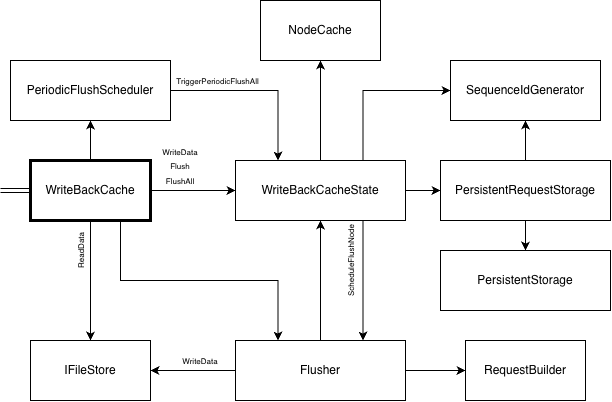

The diagram above was exported from draw.io. Its source (the exported page's mxGraphModel, read from the mxfile embedded in the PNG):
<mxGraphModel dx="1797" dy="550" grid="1" gridSize="10" guides="1" tooltips="1" connect="1" arrows="1" fold="1" page="1" pageScale="1" pageWidth="827" pageHeight="1169" math="0" shadow="0">
  <root>
    <mxCell id="0" />
    <mxCell id="1" parent="0" />
    <mxCell id="bR6ZwrJ1HnklJYJ5zXua-14" edge="1" parent="1" source="bR6ZwrJ1HnklJYJ5zXua-1" style="edgeStyle=orthogonalEdgeStyle;rounded=0;orthogonalLoop=1;jettySize=auto;html=1;" target="bR6ZwrJ1HnklJYJ5zXua-3" value="">
      <mxGeometry relative="1" as="geometry" />
    </mxCell>
    <mxCell id="bR6ZwrJ1HnklJYJ5zXua-26" edge="1" parent="1" source="bR6ZwrJ1HnklJYJ5zXua-1" style="edgeStyle=orthogonalEdgeStyle;rounded=0;orthogonalLoop=1;jettySize=auto;html=1;entryX=0;entryY=0.5;entryDx=0;entryDy=0;exitX=0.75;exitY=0;exitDx=0;exitDy=0;" target="bR6ZwrJ1HnklJYJ5zXua-8" value="">
      <mxGeometry relative="1" as="geometry">
        <mxPoint x="205" y="90" as="targetPoint" />
      </mxGeometry>
    </mxCell>
    <mxCell id="bR6ZwrJ1HnklJYJ5zXua-39" edge="1" parent="1" source="bR6ZwrJ1HnklJYJ5zXua-1" style="edgeStyle=orthogonalEdgeStyle;rounded=0;orthogonalLoop=1;jettySize=auto;html=1;" target="bR6ZwrJ1HnklJYJ5zXua-38" value="">
      <mxGeometry relative="1" as="geometry" />
    </mxCell>
    <mxCell id="bR6ZwrJ1HnklJYJ5zXua-1" parent="1" style="rounded=0;whiteSpace=wrap;html=1;" value="WriteBackCacheState" vertex="1">
      <mxGeometry height="60" width="170" x="145" y="200" as="geometry" />
    </mxCell>
    <mxCell id="bR6ZwrJ1HnklJYJ5zXua-2" parent="1" style="rounded=0;whiteSpace=wrap;html=1;" value="PersistentStorage" vertex="1">
      <mxGeometry height="60" width="170" x="350" y="290" as="geometry" />
    </mxCell>
    <mxCell id="bR6ZwrJ1HnklJYJ5zXua-15" edge="1" parent="1" source="bR6ZwrJ1HnklJYJ5zXua-3" style="edgeStyle=orthogonalEdgeStyle;rounded=0;orthogonalLoop=1;jettySize=auto;html=1;" target="bR6ZwrJ1HnklJYJ5zXua-2" value="">
      <mxGeometry relative="1" as="geometry" />
    </mxCell>
    <mxCell id="bR6ZwrJ1HnklJYJ5zXua-19" edge="1" parent="1" source="bR6ZwrJ1HnklJYJ5zXua-3" style="edgeStyle=orthogonalEdgeStyle;rounded=0;orthogonalLoop=1;jettySize=auto;html=1;" target="bR6ZwrJ1HnklJYJ5zXua-8" value="">
      <mxGeometry relative="1" as="geometry">
        <mxPoint x="455" y="140" as="targetPoint" />
      </mxGeometry>
    </mxCell>
    <mxCell id="bR6ZwrJ1HnklJYJ5zXua-3" parent="1" style="rounded=0;whiteSpace=wrap;html=1;" value="PersistentRequestStorage" vertex="1">
      <mxGeometry height="60" width="170" x="350" y="200" as="geometry" />
    </mxCell>
    <mxCell id="bR6ZwrJ1HnklJYJ5zXua-10" edge="1" parent="1" source="bR6ZwrJ1HnklJYJ5zXua-4" style="edgeStyle=orthogonalEdgeStyle;rounded=0;orthogonalLoop=1;jettySize=auto;html=1;" target="bR6ZwrJ1HnklJYJ5zXua-1" value="">
      <mxGeometry relative="1" as="geometry">
        <mxPoint x="274" y="340" as="targetPoint" />
      </mxGeometry>
    </mxCell>
    <mxCell id="bR6ZwrJ1HnklJYJ5zXua-12" edge="1" parent="1" source="bR6ZwrJ1HnklJYJ5zXua-4" style="edgeStyle=orthogonalEdgeStyle;rounded=0;orthogonalLoop=1;jettySize=auto;html=1;" target="bR6ZwrJ1HnklJYJ5zXua-5" value="">
      <mxGeometry relative="1" as="geometry">
        <mxPoint x="614" y="330" as="targetPoint" />
      </mxGeometry>
    </mxCell>
    <mxCell id="bR6ZwrJ1HnklJYJ5zXua-13" edge="1" parent="1" source="bR6ZwrJ1HnklJYJ5zXua-4" style="edgeStyle=orthogonalEdgeStyle;rounded=0;orthogonalLoop=1;jettySize=auto;html=1;" target="bR6ZwrJ1HnklJYJ5zXua-6" value="">
      <mxGeometry relative="1" as="geometry" />
    </mxCell>
    <mxCell id="bR6ZwrJ1HnklJYJ5zXua-4" parent="1" style="rounded=0;whiteSpace=wrap;html=1;" value="Flusher" vertex="1">
      <mxGeometry height="60" width="170" x="145" y="380" as="geometry" />
    </mxCell>
    <mxCell id="bR6ZwrJ1HnklJYJ5zXua-5" parent="1" style="rounded=0;whiteSpace=wrap;html=1;" value="RequestBuilder" vertex="1">
      <mxGeometry height="60" width="120" x="375" y="380" as="geometry" />
    </mxCell>
    <mxCell id="bR6ZwrJ1HnklJYJ5zXua-6" parent="1" style="rounded=0;whiteSpace=wrap;html=1;" value="IFileStore" vertex="1">
      <mxGeometry height="60" width="120" x="-60" y="380" as="geometry" />
    </mxCell>
    <mxCell id="bR6ZwrJ1HnklJYJ5zXua-22" edge="1" parent="1" source="bR6ZwrJ1HnklJYJ5zXua-7" style="edgeStyle=orthogonalEdgeStyle;rounded=0;orthogonalLoop=1;jettySize=auto;html=1;entryX=0.25;entryY=0;entryDx=0;entryDy=0;" target="bR6ZwrJ1HnklJYJ5zXua-1" value="">
      <mxGeometry relative="1" as="geometry" />
    </mxCell>
    <mxCell id="bR6ZwrJ1HnklJYJ5zXua-7" parent="1" style="rounded=0;whiteSpace=wrap;html=1;" value="PeriodicFlushScheduler" vertex="1">
      <mxGeometry height="60" width="160" x="-80" y="100" as="geometry" />
    </mxCell>
    <mxCell id="bR6ZwrJ1HnklJYJ5zXua-8" parent="1" style="rounded=0;whiteSpace=wrap;html=1;" value="SequenceIdGenerator" vertex="1">
      <mxGeometry height="60" width="150" x="360" y="100" as="geometry" />
    </mxCell>
    <mxCell id="bR6ZwrJ1HnklJYJ5zXua-21" edge="1" parent="1" source="bR6ZwrJ1HnklJYJ5zXua-20" style="edgeStyle=orthogonalEdgeStyle;rounded=0;orthogonalLoop=1;jettySize=auto;html=1;" target="bR6ZwrJ1HnklJYJ5zXua-1" value="">
      <mxGeometry relative="1" as="geometry" />
    </mxCell>
    <mxCell id="bR6ZwrJ1HnklJYJ5zXua-24" edge="1" parent="1" source="bR6ZwrJ1HnklJYJ5zXua-20" style="edgeStyle=orthogonalEdgeStyle;rounded=0;orthogonalLoop=1;jettySize=auto;html=1;entryX=0.5;entryY=0;entryDx=0;entryDy=0;exitX=0.5;exitY=1;exitDx=0;exitDy=0;" target="bR6ZwrJ1HnklJYJ5zXua-6" value="">
      <mxGeometry relative="1" as="geometry">
        <mxPoint y="90" as="targetPoint" />
      </mxGeometry>
    </mxCell>
    <mxCell id="bR6ZwrJ1HnklJYJ5zXua-28" edge="1" parent="1" source="bR6ZwrJ1HnklJYJ5zXua-20" style="edgeStyle=orthogonalEdgeStyle;rounded=0;orthogonalLoop=1;jettySize=auto;html=1;entryX=0.25;entryY=0;entryDx=0;entryDy=0;exitX=0.75;exitY=1;exitDx=0;exitDy=0;" target="bR6ZwrJ1HnklJYJ5zXua-4" value="">
      <mxGeometry relative="1" as="geometry">
        <mxPoint x="-200" y="230" as="targetPoint" />
      </mxGeometry>
    </mxCell>
    <mxCell id="bR6ZwrJ1HnklJYJ5zXua-29" edge="1" parent="1" source="bR6ZwrJ1HnklJYJ5zXua-20" style="edgeStyle=orthogonalEdgeStyle;rounded=0;orthogonalLoop=1;jettySize=auto;html=1;" target="bR6ZwrJ1HnklJYJ5zXua-7" value="">
      <mxGeometry relative="1" as="geometry" />
    </mxCell>
    <mxCell id="bR6ZwrJ1HnklJYJ5zXua-20" parent="1" style="rounded=0;whiteSpace=wrap;html=1;strokeWidth=3;" value="WriteBackCache" vertex="1">
      <mxGeometry height="60" width="120" x="-60" y="200" as="geometry" />
    </mxCell>
    <mxCell id="bR6ZwrJ1HnklJYJ5zXua-30" parent="1" style="text;html=1;whiteSpace=wrap;strokeColor=none;fillColor=none;align=center;verticalAlign=middle;rounded=0;" value="&lt;font style=&quot;font-size: 8px;&quot;&gt;TriggerPeriodicFlushAll&lt;/font&gt;" vertex="1">
      <mxGeometry height="20" width="85" x="85" y="110" as="geometry" />
    </mxCell>
    <mxCell id="bR6ZwrJ1HnklJYJ5zXua-32" parent="1" style="text;html=1;whiteSpace=wrap;strokeColor=none;fillColor=none;align=center;verticalAlign=middle;rounded=0;" value="&lt;font style=&quot;font-size: 8px;&quot;&gt;WriteData&lt;/font&gt;" vertex="1">
      <mxGeometry height="20" width="60" x="80" y="390" as="geometry" />
    </mxCell>
    <mxCell id="bR6ZwrJ1HnklJYJ5zXua-33" edge="1" parent="1" source="bR6ZwrJ1HnklJYJ5zXua-1" style="endArrow=classic;html=1;rounded=0;exitX=0.75;exitY=1;exitDx=0;exitDy=0;entryX=0.75;entryY=0;entryDx=0;entryDy=0;" target="bR6ZwrJ1HnklJYJ5zXua-4" value="">
      <mxGeometry height="50" relative="1" width="50" as="geometry">
        <mxPoint x="270" y="340" as="sourcePoint" />
        <mxPoint x="320" y="290" as="targetPoint" />
      </mxGeometry>
    </mxCell>
    <mxCell id="bR6ZwrJ1HnklJYJ5zXua-34" parent="1" style="text;html=1;whiteSpace=wrap;strokeColor=none;fillColor=none;align=center;verticalAlign=middle;rounded=0;direction=east;rotation=-90;" value="&lt;font style=&quot;font-size: 8px;&quot;&gt;ScheduleFlushNode&lt;/font&gt;" vertex="1">
      <mxGeometry height="20" width="80" x="220" y="290" as="geometry" />
    </mxCell>
    <mxCell id="bR6ZwrJ1HnklJYJ5zXua-35" parent="1" style="text;html=1;whiteSpace=wrap;strokeColor=none;fillColor=none;align=center;verticalAlign=middle;rounded=0;" value="&lt;font style=&quot;font-size: 8px;&quot;&gt;WriteData&lt;br&gt;Flush&lt;br&gt;FlushAll&lt;/font&gt;" vertex="1">
      <mxGeometry height="50" width="60" x="60" y="180" as="geometry" />
    </mxCell>
    <mxCell id="bR6ZwrJ1HnklJYJ5zXua-36" parent="1" style="text;html=1;whiteSpace=wrap;strokeColor=none;fillColor=none;align=center;verticalAlign=middle;rounded=0;direction=east;rotation=-90;" value="&lt;font style=&quot;font-size: 8px;&quot;&gt;ReadData&lt;/font&gt;" vertex="1">
      <mxGeometry height="20" width="60" x="-40" y="280" as="geometry" />
    </mxCell>
    <mxCell id="bR6ZwrJ1HnklJYJ5zXua-37" edge="1" parent="1" style="endArrow=none;html=1;rounded=0;entryX=0;entryY=0.5;entryDx=0;entryDy=0;shape=link;" target="bR6ZwrJ1HnklJYJ5zXua-20" value="">
      <mxGeometry height="50" relative="1" width="50" as="geometry">
        <mxPoint x="-90" y="230" as="sourcePoint" />
        <mxPoint x="-130" y="240" as="targetPoint" />
      </mxGeometry>
    </mxCell>
    <mxCell id="bR6ZwrJ1HnklJYJ5zXua-38" parent="1" style="rounded=0;whiteSpace=wrap;html=1;" value="NodeCache" vertex="1">
      <mxGeometry height="60" width="120" x="170" y="40" as="geometry" />
    </mxCell>
  </root>
</mxGraphModel>